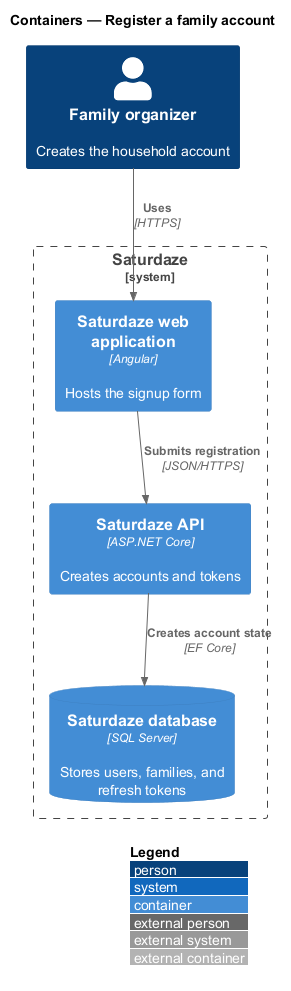

The diagram above was rendered by PlantUML. Its source (embedded in the PNG):
@startuml
!include <C4/C4_Container>
LAYOUT_WITH_LEGEND()
title Containers — Register a family account

Person(actor, "Family organizer", "Creates the household account")
System_Boundary(saturdaze, "Saturdaze") {
  Container(web, "Saturdaze web application", "Angular", "Hosts the signup form")
  Container(api, "Saturdaze API", "ASP.NET Core", "Creates accounts and tokens")
  ContainerDb(db, "Saturdaze database", "SQL Server", "Stores users, families, and refresh tokens")
}
Rel(actor, web, "Uses", "HTTPS")
Rel(web, api, "Submits registration", "JSON/HTTPS")
Rel(api, db, "Creates account state", "EF Core")
@enduml